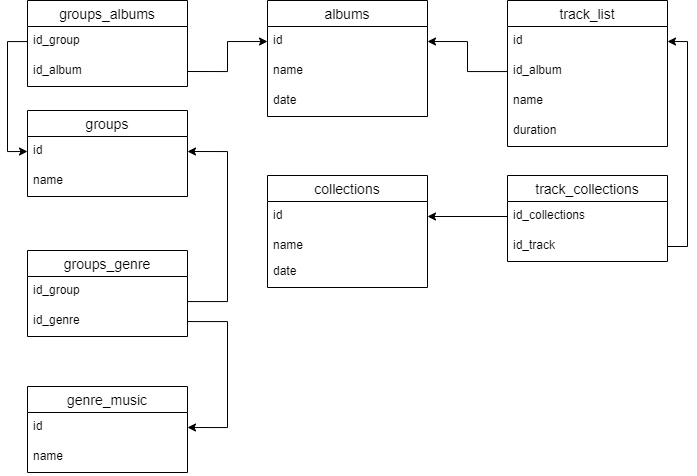

The diagram above was exported from draw.io. Its source (the exported page's mxGraphModel, read from the mxfile embedded in the PNG):
<mxGraphModel dx="1202" dy="554" grid="1" gridSize="10" guides="1" tooltips="1" connect="1" arrows="1" fold="1" page="1" pageScale="1" pageWidth="827" pageHeight="1169" math="0" shadow="0">
  <root>
    <mxCell id="0" />
    <mxCell id="1" parent="0" />
    <mxCell id="1hMewJeUsO_g5H2raMnF-212" value="groups" style="swimlane;fontStyle=0;childLayout=stackLayout;horizontal=1;startSize=26;horizontalStack=0;resizeParent=1;resizeParentMax=0;resizeLast=0;collapsible=1;marginBottom=0;align=center;fontSize=14;shadow=0;rounded=0;sketch=0;glass=0;flipH=0;flipV=0;verticalAlign=middle;" parent="1" vertex="1">
      <mxGeometry x="80" y="160" width="160" height="86" as="geometry">
        <mxRectangle x="260" y="820" width="90" height="26" as="alternateBounds" />
      </mxGeometry>
    </mxCell>
    <mxCell id="1hMewJeUsO_g5H2raMnF-213" value="id" style="text;strokeColor=none;fillColor=none;spacingLeft=4;spacingRight=4;overflow=hidden;rotatable=0;points=[[0,0.5],[1,0.5]];portConstraint=eastwest;fontSize=12;" parent="1hMewJeUsO_g5H2raMnF-212" vertex="1">
      <mxGeometry y="26" width="160" height="30" as="geometry" />
    </mxCell>
    <mxCell id="1hMewJeUsO_g5H2raMnF-214" value="name" style="text;strokeColor=none;fillColor=none;spacingLeft=4;spacingRight=4;overflow=hidden;rotatable=0;points=[[0,0.5],[1,0.5]];portConstraint=eastwest;fontSize=12;" parent="1hMewJeUsO_g5H2raMnF-212" vertex="1">
      <mxGeometry y="56" width="160" height="30" as="geometry" />
    </mxCell>
    <mxCell id="1hMewJeUsO_g5H2raMnF-239" value="albums" style="swimlane;fontStyle=0;childLayout=stackLayout;horizontal=1;startSize=26;horizontalStack=0;resizeParent=1;resizeParentMax=0;resizeLast=0;collapsible=1;marginBottom=0;align=center;fontSize=14;shadow=0;rounded=0;sketch=0;glass=0;flipH=0;flipV=0;verticalAlign=middle;" parent="1" vertex="1">
      <mxGeometry x="320" y="50" width="160" height="116" as="geometry">
        <mxRectangle x="260" y="820" width="90" height="26" as="alternateBounds" />
      </mxGeometry>
    </mxCell>
    <mxCell id="1hMewJeUsO_g5H2raMnF-240" value="id" style="text;strokeColor=none;fillColor=none;spacingLeft=4;spacingRight=4;overflow=hidden;rotatable=0;points=[[0,0.5],[1,0.5]];portConstraint=eastwest;fontSize=12;" parent="1hMewJeUsO_g5H2raMnF-239" vertex="1">
      <mxGeometry y="26" width="160" height="30" as="geometry" />
    </mxCell>
    <mxCell id="1hMewJeUsO_g5H2raMnF-241" value="name" style="text;strokeColor=none;fillColor=none;spacingLeft=4;spacingRight=4;overflow=hidden;rotatable=0;points=[[0,0.5],[1,0.5]];portConstraint=eastwest;fontSize=12;" parent="1hMewJeUsO_g5H2raMnF-239" vertex="1">
      <mxGeometry y="56" width="160" height="30" as="geometry" />
    </mxCell>
    <mxCell id="1hMewJeUsO_g5H2raMnF-243" value="date" style="text;strokeColor=none;fillColor=none;spacingLeft=4;spacingRight=4;overflow=hidden;rotatable=0;points=[[0,0.5],[1,0.5]];portConstraint=eastwest;fontSize=12;" parent="1hMewJeUsO_g5H2raMnF-239" vertex="1">
      <mxGeometry y="86" width="160" height="30" as="geometry" />
    </mxCell>
    <mxCell id="1hMewJeUsO_g5H2raMnF-245" value="track_list" style="swimlane;fontStyle=0;childLayout=stackLayout;horizontal=1;startSize=26;horizontalStack=0;resizeParent=1;resizeParentMax=0;resizeLast=0;collapsible=1;marginBottom=0;align=center;fontSize=14;rounded=0;shadow=0;glass=0;sketch=0;fillColor=#ffffff;" parent="1" vertex="1">
      <mxGeometry x="560" y="50" width="160" height="146" as="geometry" />
    </mxCell>
    <mxCell id="1hMewJeUsO_g5H2raMnF-246" value="id" style="text;strokeColor=none;fillColor=none;spacingLeft=4;spacingRight=4;overflow=hidden;rotatable=0;points=[[0,0.5],[1,0.5]];portConstraint=eastwest;fontSize=12;" parent="1hMewJeUsO_g5H2raMnF-245" vertex="1">
      <mxGeometry y="26" width="160" height="30" as="geometry" />
    </mxCell>
    <mxCell id="1hMewJeUsO_g5H2raMnF-247" value="id_album" style="text;strokeColor=none;fillColor=none;spacingLeft=4;spacingRight=4;overflow=hidden;rotatable=0;points=[[0,0.5],[1,0.5]];portConstraint=eastwest;fontSize=12;" parent="1hMewJeUsO_g5H2raMnF-245" vertex="1">
      <mxGeometry y="56" width="160" height="30" as="geometry" />
    </mxCell>
    <mxCell id="1hMewJeUsO_g5H2raMnF-248" value="name" style="text;strokeColor=none;fillColor=none;spacingLeft=4;spacingRight=4;overflow=hidden;rotatable=0;points=[[0,0.5],[1,0.5]];portConstraint=eastwest;fontSize=12;" parent="1hMewJeUsO_g5H2raMnF-245" vertex="1">
      <mxGeometry y="86" width="160" height="30" as="geometry" />
    </mxCell>
    <mxCell id="1hMewJeUsO_g5H2raMnF-249" value="duration" style="text;strokeColor=none;fillColor=none;spacingLeft=4;spacingRight=4;overflow=hidden;rotatable=0;points=[[0,0.5],[1,0.5]];portConstraint=eastwest;fontSize=12;" parent="1hMewJeUsO_g5H2raMnF-245" vertex="1">
      <mxGeometry y="116" width="160" height="30" as="geometry" />
    </mxCell>
    <mxCell id="OPTQddIpCz37kG7zKiWH-1" value="genre_music" style="swimlane;fontStyle=0;childLayout=stackLayout;horizontal=1;startSize=26;horizontalStack=0;resizeParent=1;resizeParentMax=0;resizeLast=0;collapsible=1;marginBottom=0;align=center;fontSize=14;shadow=0;rounded=0;sketch=0;glass=0;flipH=0;flipV=0;verticalAlign=middle;" parent="1" vertex="1">
      <mxGeometry x="80" y="436" width="160" height="86" as="geometry">
        <mxRectangle x="260" y="820" width="90" height="26" as="alternateBounds" />
      </mxGeometry>
    </mxCell>
    <mxCell id="OPTQddIpCz37kG7zKiWH-2" value="id" style="text;strokeColor=none;fillColor=none;spacingLeft=4;spacingRight=4;overflow=hidden;rotatable=0;points=[[0,0.5],[1,0.5]];portConstraint=eastwest;fontSize=12;" parent="OPTQddIpCz37kG7zKiWH-1" vertex="1">
      <mxGeometry y="26" width="160" height="30" as="geometry" />
    </mxCell>
    <mxCell id="OPTQddIpCz37kG7zKiWH-4" value="name" style="text;strokeColor=none;fillColor=none;spacingLeft=4;spacingRight=4;overflow=hidden;rotatable=0;points=[[0,0.5],[1,0.5]];portConstraint=eastwest;fontSize=12;" parent="OPTQddIpCz37kG7zKiWH-1" vertex="1">
      <mxGeometry y="56" width="160" height="30" as="geometry" />
    </mxCell>
    <mxCell id="OPTQddIpCz37kG7zKiWH-6" value="collections" style="swimlane;fontStyle=0;childLayout=stackLayout;horizontal=1;startSize=26;horizontalStack=0;resizeParent=1;resizeParentMax=0;resizeLast=0;collapsible=1;marginBottom=0;align=center;fontSize=14;shadow=0;rounded=0;sketch=0;glass=0;flipH=0;flipV=0;verticalAlign=middle;" parent="1" vertex="1">
      <mxGeometry x="320" y="225" width="160" height="112" as="geometry">
        <mxRectangle x="260" y="820" width="90" height="26" as="alternateBounds" />
      </mxGeometry>
    </mxCell>
    <mxCell id="OPTQddIpCz37kG7zKiWH-7" value="id" style="text;strokeColor=none;fillColor=none;spacingLeft=4;spacingRight=4;overflow=hidden;rotatable=0;points=[[0,0.5],[1,0.5]];portConstraint=eastwest;fontSize=12;" parent="OPTQddIpCz37kG7zKiWH-6" vertex="1">
      <mxGeometry y="26" width="160" height="30" as="geometry" />
    </mxCell>
    <mxCell id="OPTQddIpCz37kG7zKiWH-9" value="name" style="text;strokeColor=none;fillColor=none;spacingLeft=4;spacingRight=4;overflow=hidden;rotatable=0;points=[[0,0.5],[1,0.5]];portConstraint=eastwest;fontSize=12;" parent="OPTQddIpCz37kG7zKiWH-6" vertex="1">
      <mxGeometry y="56" width="160" height="26" as="geometry" />
    </mxCell>
    <mxCell id="OPTQddIpCz37kG7zKiWH-13" value="date" style="text;strokeColor=none;fillColor=none;spacingLeft=4;spacingRight=4;overflow=hidden;rotatable=0;points=[[0,0.5],[1,0.5]];portConstraint=eastwest;fontSize=12;" parent="OPTQddIpCz37kG7zKiWH-6" vertex="1">
      <mxGeometry y="82" width="160" height="30" as="geometry" />
    </mxCell>
    <mxCell id="TdAdNcdirO1GN0Kj8wBa-1" value="groups_albums" style="swimlane;fontStyle=0;childLayout=stackLayout;horizontal=1;startSize=26;horizontalStack=0;resizeParent=1;resizeParentMax=0;resizeLast=0;collapsible=1;marginBottom=0;align=center;fontSize=14;shadow=0;rounded=0;sketch=0;glass=0;flipH=0;flipV=0;verticalAlign=middle;" parent="1" vertex="1">
      <mxGeometry x="80" y="50" width="160" height="86" as="geometry">
        <mxRectangle x="260" y="820" width="90" height="26" as="alternateBounds" />
      </mxGeometry>
    </mxCell>
    <mxCell id="TdAdNcdirO1GN0Kj8wBa-2" value="id_group" style="text;strokeColor=none;fillColor=none;spacingLeft=4;spacingRight=4;overflow=hidden;rotatable=0;points=[[0,0.5],[1,0.5]];portConstraint=eastwest;fontSize=12;" parent="TdAdNcdirO1GN0Kj8wBa-1" vertex="1">
      <mxGeometry y="26" width="160" height="30" as="geometry" />
    </mxCell>
    <mxCell id="TdAdNcdirO1GN0Kj8wBa-3" value="id_album" style="text;strokeColor=none;fillColor=none;spacingLeft=4;spacingRight=4;overflow=hidden;rotatable=0;points=[[0,0.5],[1,0.5]];portConstraint=eastwest;fontSize=12;" parent="TdAdNcdirO1GN0Kj8wBa-1" vertex="1">
      <mxGeometry y="56" width="160" height="30" as="geometry" />
    </mxCell>
    <mxCell id="TdAdNcdirO1GN0Kj8wBa-12" style="edgeStyle=orthogonalEdgeStyle;rounded=0;orthogonalLoop=1;jettySize=auto;html=1;exitX=1;exitY=0.5;exitDx=0;exitDy=0;" parent="TdAdNcdirO1GN0Kj8wBa-1" source="TdAdNcdirO1GN0Kj8wBa-2" target="TdAdNcdirO1GN0Kj8wBa-2" edge="1">
      <mxGeometry relative="1" as="geometry" />
    </mxCell>
    <mxCell id="TdAdNcdirO1GN0Kj8wBa-4" value="groups_genre" style="swimlane;fontStyle=0;childLayout=stackLayout;horizontal=1;startSize=26;horizontalStack=0;resizeParent=1;resizeParentMax=0;resizeLast=0;collapsible=1;marginBottom=0;align=center;fontSize=14;shadow=0;rounded=0;sketch=0;glass=0;flipH=0;flipV=0;verticalAlign=middle;" parent="1" vertex="1">
      <mxGeometry x="80" y="300" width="160" height="86" as="geometry">
        <mxRectangle x="260" y="820" width="90" height="26" as="alternateBounds" />
      </mxGeometry>
    </mxCell>
    <mxCell id="TdAdNcdirO1GN0Kj8wBa-5" value="id_group" style="text;strokeColor=none;fillColor=none;spacingLeft=4;spacingRight=4;overflow=hidden;rotatable=0;points=[[0,0.5],[1,0.5]];portConstraint=eastwest;fontSize=12;" parent="TdAdNcdirO1GN0Kj8wBa-4" vertex="1">
      <mxGeometry y="26" width="160" height="30" as="geometry" />
    </mxCell>
    <mxCell id="TdAdNcdirO1GN0Kj8wBa-6" value="id_genre" style="text;strokeColor=none;fillColor=none;spacingLeft=4;spacingRight=4;overflow=hidden;rotatable=0;points=[[0,0.5],[1,0.5]];portConstraint=eastwest;fontSize=12;" parent="TdAdNcdirO1GN0Kj8wBa-4" vertex="1">
      <mxGeometry y="56" width="160" height="30" as="geometry" />
    </mxCell>
    <mxCell id="TdAdNcdirO1GN0Kj8wBa-7" value="track_collections" style="swimlane;fontStyle=0;childLayout=stackLayout;horizontal=1;startSize=26;horizontalStack=0;resizeParent=1;resizeParentMax=0;resizeLast=0;collapsible=1;marginBottom=0;align=center;fontSize=14;shadow=0;rounded=0;sketch=0;glass=0;flipH=0;flipV=0;verticalAlign=middle;" parent="1" vertex="1">
      <mxGeometry x="560" y="225" width="160" height="86" as="geometry">
        <mxRectangle x="260" y="820" width="90" height="26" as="alternateBounds" />
      </mxGeometry>
    </mxCell>
    <mxCell id="TdAdNcdirO1GN0Kj8wBa-9" value="id_collections&#10;" style="text;strokeColor=none;fillColor=none;spacingLeft=4;spacingRight=4;overflow=hidden;rotatable=0;points=[[0,0.5],[1,0.5]];portConstraint=eastwest;fontSize=12;" parent="TdAdNcdirO1GN0Kj8wBa-7" vertex="1">
      <mxGeometry y="26" width="160" height="30" as="geometry" />
    </mxCell>
    <mxCell id="TdAdNcdirO1GN0Kj8wBa-8" value="id_track" style="text;strokeColor=none;fillColor=none;spacingLeft=4;spacingRight=4;overflow=hidden;rotatable=0;points=[[0,0.5],[1,0.5]];portConstraint=eastwest;fontSize=12;" parent="TdAdNcdirO1GN0Kj8wBa-7" vertex="1">
      <mxGeometry y="56" width="160" height="30" as="geometry" />
    </mxCell>
    <mxCell id="TdAdNcdirO1GN0Kj8wBa-10" style="edgeStyle=orthogonalEdgeStyle;rounded=0;orthogonalLoop=1;jettySize=auto;html=1;entryX=0;entryY=0.5;entryDx=0;entryDy=0;" parent="1" source="TdAdNcdirO1GN0Kj8wBa-2" target="1hMewJeUsO_g5H2raMnF-213" edge="1">
      <mxGeometry relative="1" as="geometry" />
    </mxCell>
    <mxCell id="TdAdNcdirO1GN0Kj8wBa-13" style="edgeStyle=orthogonalEdgeStyle;rounded=0;orthogonalLoop=1;jettySize=auto;html=1;entryX=0;entryY=0.5;entryDx=0;entryDy=0;exitX=1;exitY=0.5;exitDx=0;exitDy=0;" parent="1" source="TdAdNcdirO1GN0Kj8wBa-3" target="1hMewJeUsO_g5H2raMnF-240" edge="1">
      <mxGeometry relative="1" as="geometry">
        <Array as="points">
          <mxPoint x="280" y="121" />
          <mxPoint x="280" y="91" />
        </Array>
      </mxGeometry>
    </mxCell>
    <mxCell id="TdAdNcdirO1GN0Kj8wBa-15" style="edgeStyle=orthogonalEdgeStyle;rounded=0;orthogonalLoop=1;jettySize=auto;html=1;entryX=1;entryY=0.5;entryDx=0;entryDy=0;" parent="1" source="1hMewJeUsO_g5H2raMnF-247" target="1hMewJeUsO_g5H2raMnF-240" edge="1">
      <mxGeometry relative="1" as="geometry" />
    </mxCell>
    <mxCell id="TdAdNcdirO1GN0Kj8wBa-16" style="edgeStyle=orthogonalEdgeStyle;rounded=0;orthogonalLoop=1;jettySize=auto;html=1;entryX=1;entryY=0.5;entryDx=0;entryDy=0;" parent="1" source="TdAdNcdirO1GN0Kj8wBa-5" target="1hMewJeUsO_g5H2raMnF-213" edge="1">
      <mxGeometry relative="1" as="geometry">
        <Array as="points">
          <mxPoint x="280" y="351" />
          <mxPoint x="280" y="201" />
        </Array>
      </mxGeometry>
    </mxCell>
    <mxCell id="TdAdNcdirO1GN0Kj8wBa-17" style="edgeStyle=orthogonalEdgeStyle;rounded=0;orthogonalLoop=1;jettySize=auto;html=1;entryX=1;entryY=0.5;entryDx=0;entryDy=0;" parent="1" source="TdAdNcdirO1GN0Kj8wBa-6" target="OPTQddIpCz37kG7zKiWH-2" edge="1">
      <mxGeometry relative="1" as="geometry">
        <Array as="points">
          <mxPoint x="280" y="371" />
          <mxPoint x="280" y="477" />
        </Array>
      </mxGeometry>
    </mxCell>
    <mxCell id="TdAdNcdirO1GN0Kj8wBa-19" style="edgeStyle=orthogonalEdgeStyle;rounded=0;orthogonalLoop=1;jettySize=auto;html=1;entryX=1;entryY=0.5;entryDx=0;entryDy=0;" parent="1" source="TdAdNcdirO1GN0Kj8wBa-9" target="OPTQddIpCz37kG7zKiWH-7" edge="1">
      <mxGeometry relative="1" as="geometry" />
    </mxCell>
    <mxCell id="TdAdNcdirO1GN0Kj8wBa-20" style="edgeStyle=orthogonalEdgeStyle;rounded=0;orthogonalLoop=1;jettySize=auto;html=1;entryX=1;entryY=0.5;entryDx=0;entryDy=0;exitX=1;exitY=0.5;exitDx=0;exitDy=0;" parent="1" source="TdAdNcdirO1GN0Kj8wBa-8" target="1hMewJeUsO_g5H2raMnF-246" edge="1">
      <mxGeometry relative="1" as="geometry" />
    </mxCell>
  </root>
</mxGraphModel>